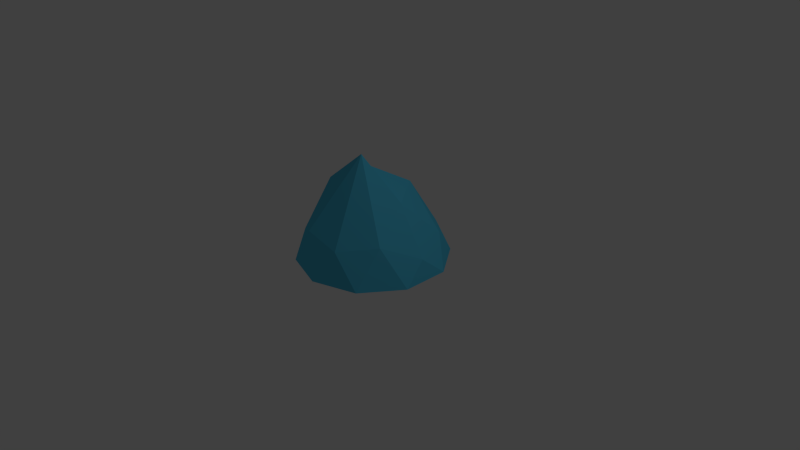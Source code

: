 # Source: Ice.blend  (saved by Blender 2.76.0; exported with 4.5.12 LTS)
import bpy
from mathutils import Matrix  # noqa: F401  (used for matrix-valued properties, if any)

bpy.ops.wm.read_factory_settings(use_empty=True)
scene = bpy.context.scene
scene.name = 'Scene'

# ---- collections
col_collection_1 = bpy.data.collections.new('Collection 1'); scene.collection.children.link(col_collection_1)

# ---- materials (node trees are filled in below, after node groups)
mat_ice = bpy.data.materials.new('ice')
mat_ice.alpha_threshold = 0.0
mat_ice.use_transparent_shadow = False
mat_ice.diffuse_color = (0.08361, 0.5484, 0.8, 1.0)
mat_ice.roughness = 0.5

# ---- material node trees

# ---- world
world_world = bpy.data.worlds.new('World'); scene.world = world_world
world_world.color = (0.05088, 0.05088, 0.05088)
world_world.use_sun_shadow = False
world_world.sun_shadow_jitter_overblur = 0.0
world_world.cycles.sampling_method = 'MANUAL'
world_world.cycles.sample_map_resolution = 256

# ---- cameras
cam_camera = bpy.data.cameras.new('Camera')
cam_camera.clip_end = 100.0
cam_camera.lens = 35.0
cam_camera.sensor_width = 32.0
cam_camera.sensor_height = 18.0
cam_camera.ortho_scale = 7.314
cam_camera.dof.focus_distance = 0.0
cam_camera.dof.aperture_fstop = 128.0

# ---- lights
light_lamp = bpy.data.lights.new('Lamp', 'POINT')
light_lamp.transmission_factor = 0.0
light_lamp.cutoff_distance = 30.0
light_lamp.energy = 100.0
light_lamp.shadow_buffer_clip_start = 1.001
light_lamp.shadow_soft_size = 0.1
light_lamp.shadow_maximum_resolution = 0.006
light_lamp.use_absolute_resolution = True
light_lamp.cycles.use_multiple_importance_sampling = False

# ---- meshes
me_icosphere = bpy.data.meshes.new('Icosphere')
me_icosphere.from_pydata([(0.2764, -0.8506, 0.4472), (-0.7236, -0.5257, 0.3005), (-0.7236, 0.5257, 0.4472), (0.2764, 0.8506, 0.3), (0.8944, 0.0, 0.271), (-0.03689, -0.07205, 1.265), (0.9511, -0.309, 0.0), (0.9511, 0.309, 0.0), (0.0, -1.0, 0.0), (0.5878, -0.809, 0.0), (-0.9511, -0.309, 0.0), (-0.5878, -0.809, 0.0), (-0.5878, 0.809, 0.0), (-0.9511, 0.309, 0.0), (0.5878, 0.809, 0.0), (0.0, 1.0, 0.0), (0.6882, -0.5, 0.5257), (-0.2629, -0.809, 0.5257), (-0.8506, 0.0, 0.3673), (-0.2629, 0.809, 0.5257), (0.6882, 0.5, 0.3802), (0.1625, -0.2929, 1.511), (0.5257, 0.0, 0.8966), (-0.4253, -0.309, 1.042), (-0.4253, 0.309, 0.8507), (0.1625, 0.5, 0.9264), (1.49e-08, 0.382, 0.0), (1.49e-08, -0.382, 0.0)], [], [(0, 16, 21), (1, 17, 23), (2, 18, 24), (3, 19, 25), (4, 20, 22), (22, 25, 5), (22, 20, 25), (20, 3, 25), (25, 24, 5), (25, 19, 24), (19, 2, 24), (24, 23, 5), (24, 18, 23), (18, 1, 23), (23, 21, 5), (23, 17, 21), (17, 0, 21), (21, 22, 5), (21, 16, 22), (16, 4, 22), (7, 20, 4), (7, 14, 20), (14, 3, 20), (15, 19, 3), (15, 12, 19), (12, 2, 19), (13, 18, 2), (13, 10, 18), (10, 1, 18), (11, 17, 1), (11, 8, 17), (8, 0, 17), (9, 16, 0), (9, 6, 16), (6, 4, 16), (14, 15, 3), (12, 13, 2), (10, 11, 1), (8, 9, 0), (6, 7, 4), (7, 26, 15, 14), (26, 13, 12, 15), (6, 27, 26, 7), (27, 10, 13, 26), (9, 8, 27, 6), (8, 11, 10, 27)])
me_icosphere.materials.append(mat_ice)
me_icosphere.use_remesh_preserve_volume = False
me_icosphere.use_remesh_preserve_attributes = False
me_icosphere.use_mirror_vertex_groups = False
me_icosphere.update()

# ---- objects
ob_icosphere = bpy.data.objects.new('Icosphere', me_icosphere)
ob_lamp = bpy.data.objects.new('Lamp', light_lamp)
ob_camera = bpy.data.objects.new('Camera', cam_camera)

# ---- transforms, parenting, visibility, modifiers, constraints
ob_icosphere.location = (0.0, 0.0, 0.0)
ob_icosphere.lineart.crease_threshold = 0.0
ob_lamp.location = (4.076, 1.005, 5.904)
ob_lamp.rotation_euler = (0.6503, 0.05522, 1.866)
ob_lamp.lock_rotations_4d = False
ob_lamp.empty_display_type = 'ARROWS'
ob_lamp.color = (0.0, 0.0, 0.0, 0.0)
ob_lamp.lineart.crease_threshold = 0.0
ob_camera.location = (7.481, -6.508, 5.344)
ob_camera.rotation_euler = (1.109, 0.01082, 0.8149)
ob_camera.lock_rotations_4d = False
ob_camera.empty_display_type = 'ARROWS'
ob_camera.color = (0.0, 0.0, 0.0, 0.0)
ob_camera.display_type = 'WIRE'
ob_camera.lineart.crease_threshold = 0.0

# ---- collection membership
col_collection_1.objects.link(ob_icosphere)
col_collection_1.objects.link(ob_lamp)
col_collection_1.objects.link(ob_camera)

# ---- scene / render settings (as saved in the file)
scene.camera = ob_camera
scene.frame_start = 1; scene.frame_end = 41; scene.frame_set(0)
scene.render.engine = 'BLENDER_EEVEE_NEXT'
scene.render.resolution_percentage = 50
scene.render.dither_intensity = 0.0
scene.cycles.use_denoising = False
scene.cycles.samples = 10
scene.cycles.sampling_pattern = 'TABULATED_SOBOL'
scene.cycles.light_sampling_threshold = 0.0
scene.cycles.use_adaptive_sampling = False
scene.cycles.use_light_tree = False
scene.cycles.blur_glossy = 0.0
scene.cycles.pixel_filter_type = 'GAUSSIAN'
scene.cycles.sample_clamp_indirect = 0.0
scene.view_settings.view_transform = 'Standard'
bpy.context.view_layer.update()
